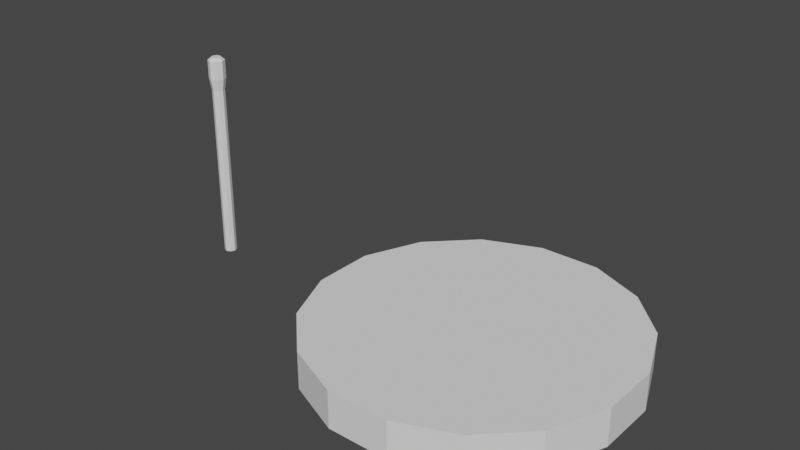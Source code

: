 # Source: tambour.blend  (saved by Blender 3.5.10; exported with 4.5.12 LTS)
import bpy
from mathutils import Matrix  # noqa: F401  (used for matrix-valued properties, if any)

bpy.ops.wm.read_factory_settings(use_empty=True)
scene = bpy.context.scene
scene.name = 'Scene'

# ---- collections
col_collection = bpy.data.collections.new('Collection'); scene.collection.children.link(col_collection)

# ---- world
world_world = bpy.data.worlds.new('World'); scene.world = world_world
world_world.use_nodes = True; world_world.node_tree.nodes.clear()
_N = world_world.node_tree.nodes; _L = world_world.node_tree.links
n0 = _N.new('ShaderNodeOutputWorld'); n0.name = 'World Output'; n0.location = (300, 300)
n1 = _N.new('ShaderNodeBackground'); n1.name = 'Background'; n1.location = (10, 300)
n1.inputs[0].default_value = (0.05088, 0.05088, 0.05088, 1.0)
_L.new(n1.outputs[0], n0.inputs[0])
n0.is_active_output = True
world_world.color = (0.05088, 0.05088, 0.05088)
world_world.use_sun_shadow = False
world_world.sun_shadow_jitter_overblur = 0.0

# ---- meshes
me_cylinder = bpy.data.meshes.new('Cylinder')
me_cylinder.from_pydata([(-0.02439, 0.1226, -0.0025), (-0.02439, 0.1226, 0.0275), (0.02439, 0.1226, -0.0025), (0.02439, 0.1226, 0.0275), (0.06945, 0.1039, -0.0025), (0.06945, 0.1039, 0.0275), (0.1039, 0.06945, -0.0025), (0.1039, 0.06945, 0.0275), (0.1226, 0.02439, -0.0025), (0.1226, 0.02439, 0.0275), (0.1226, -0.02439, -0.0025), (0.1226, -0.02439, 0.0275), (0.1039, -0.06945, -0.0025), (0.1039, -0.06945, 0.0275), (0.06945, -0.1039, -0.0025), (0.06945, -0.1039, 0.0275), (0.02439, -0.1226, -0.0025), (0.02439, -0.1226, 0.0275), (-0.02439, -0.1226, -0.0025), (-0.02439, -0.1226, 0.0275), (-0.06945, -0.1039, -0.0025), (-0.06945, -0.1039, 0.0275), (-0.1039, -0.06945, -0.0025), (-0.1039, -0.06945, 0.0275), (-0.1226, -0.02439, -0.0025), (-0.1226, -0.02439, 0.0275), (-0.1226, 0.02439, -0.0025), (-0.1226, 0.02439, 0.0275), (-0.1039, 0.06945, -0.0025), (-0.1039, 0.06945, 0.0275), (-0.06945, 0.1039, -0.0025), (-0.06945, 0.1039, 0.0275), (-0.02439, 0.1226, -0.0025), (0.02439, 0.1226, -0.0025), (0.06945, 0.1039, -0.0025), (0.1039, 0.06945, -0.0025), (0.1226, 0.02439, -0.0025), (0.1226, -0.02439, -0.0025), (0.1039, -0.06945, -0.0025), (0.06945, -0.1039, -0.0025), (0.02439, -0.1226, -0.0025), (-0.02439, -0.1226, -0.0025), (-0.06945, -0.1039, -0.0025), (-0.1039, -0.06945, -0.0025), (-0.1226, -0.02439, -0.0025), (-0.1226, 0.02439, -0.0025), (-0.1039, 0.06945, -0.0025), (-0.06945, 0.1039, -0.0025), (-0.02317, 0.1165, -0.0025), (0.02317, 0.1165, -0.0025), (0.06597, 0.09874, -0.0025), (0.09874, 0.06597, -0.0025), (0.1165, 0.02317, -0.0025), (0.1165, -0.02317, -0.0025), (0.09874, -0.06597, -0.0025), (0.06597, -0.09874, -0.0025), (0.02317, -0.1165, -0.0025), (-0.02317, -0.1165, -0.0025), (-0.06597, -0.09874, -0.0025), (-0.09874, -0.06597, -0.0025), (-0.1165, -0.02317, -0.0025), (-0.1165, 0.02317, -0.0025), (-0.09874, 0.06597, -0.0025), (-0.06597, 0.09874, -0.0025), (-0.02317, 0.1165, 0.02566), (0.02317, 0.1165, 0.02566), (0.06597, 0.09874, 0.02566), (0.09874, 0.06597, 0.02566), (0.1165, 0.02317, 0.02566), (0.1165, -0.02317, 0.02566), (0.09874, -0.06597, 0.02566), (0.06597, -0.09874, 0.02566), (0.02317, -0.1165, 0.02566), (-0.02317, -0.1165, 0.02566), (-0.06597, -0.09874, 0.02566), (-0.09874, -0.06597, 0.02566), (-0.1165, -0.02317, 0.02566), (-0.1165, 0.02317, 0.02566), (-0.09874, 0.06597, 0.02566), (-0.06597, 0.09874, 0.02566), (-0.06597, -0.09874, 0.006582), (-0.02317, -0.1165, 0.006582), (0.09874, 0.06597, 0.006582), (0.06597, 0.09874, 0.006582), (-0.09874, -0.06597, 0.006582), (0.1165, 0.02317, 0.006582), (-0.1165, -0.02317, 0.006582), (0.1165, -0.02317, 0.006582), (-0.1165, 0.02317, 0.006582), (0.09874, -0.06597, 0.006582), (-0.09874, 0.06597, 0.006582), (0.06597, -0.09874, 0.006582), (-0.06597, 0.09874, 0.006582), (0.02317, -0.1165, 0.006582), (0.02317, 0.1165, 0.006582), (-0.02317, 0.1165, 0.006582)], [], [(0, 1, 3, 2), (2, 3, 5, 4), (4, 5, 7, 6), (6, 7, 9, 8), (8, 9, 11, 10), (10, 11, 13, 12), (12, 13, 15, 14), (14, 15, 17, 16), (16, 17, 19, 18), (18, 19, 21, 20), (20, 21, 23, 22), (22, 23, 25, 24), (24, 25, 27, 26), (26, 27, 29, 28), (3, 1, 31, 29, 27, 25, 23, 21, 19, 17, 15, 13, 11, 9, 7, 5), (28, 29, 31, 30), (30, 31, 1, 0), (16, 18, 41, 40), (42, 43, 59, 58), (26, 28, 46, 45), (2, 4, 34, 33), (12, 14, 39, 38), (22, 24, 44, 43), (8, 10, 37, 36), (18, 20, 42, 41), (28, 30, 47, 46), (4, 6, 35, 34), (14, 16, 40, 39), (0, 2, 33, 32), (24, 26, 45, 44), (10, 12, 38, 37), (20, 22, 43, 42), (30, 0, 32, 47), (6, 8, 36, 35), (81, 80, 74, 73), (35, 36, 52, 51), (43, 44, 60, 59), (36, 37, 53, 52), (44, 45, 61, 60), (37, 38, 54, 53), (45, 46, 62, 61), (38, 39, 55, 54), (46, 47, 63, 62), (39, 40, 56, 55), (32, 33, 49, 48), (47, 32, 48, 63), (40, 41, 57, 56), (33, 34, 50, 49), (41, 42, 58, 57), (34, 35, 51, 50), (64, 65, 66, 67, 68, 69, 70, 71, 72, 73, 74, 75, 76, 77, 78, 79), (83, 82, 67, 66), (80, 84, 75, 74), (82, 85, 68, 67), (84, 86, 76, 75), (85, 87, 69, 68), (86, 88, 77, 76), (87, 89, 70, 69), (88, 90, 78, 77), (89, 91, 71, 70), (90, 92, 79, 78), (91, 93, 72, 71), (95, 94, 65, 64), (92, 95, 64, 79), (93, 81, 73, 72), (94, 83, 66, 65), (49, 50, 83, 94), (93, 56, 49, 94), (63, 48, 95, 92), (81, 93, 94, 95), (55, 56, 93, 91), (62, 63, 92, 90), (54, 55, 91, 89), (61, 62, 90, 88), (53, 54, 89, 87), (60, 61, 88, 86), (52, 53, 87, 85), (59, 60, 86, 84), (51, 52, 85, 82), (58, 59, 84, 80), (50, 51, 82, 83), (57, 58, 80, 81), (57, 81, 95, 48), (48, 49, 56, 57)])
_uv = me_cylinder.uv_layers.new(name='UVMap')
_uv.uv.foreach_set('vector', [1.0, 0.5, 1.0, 1.0, 0.9375, 1.0, 0.9375, 0.5, 0.9375, 0.5, 0.9375, 1.0, 0.875, 1.0, 0.875, 0.5, 0.875, 0.5, 0.875, 1.0, 0.8125, 1.0, 0.8125, 0.5, 0.8125, 0.5, 0.8125, 1.0, 0.75, 1.0, 0.75, 0.5, 0.75, 0.5, 0.75, 1.0, 0.6875, 1.0, 0.6875, 0.5, 0.6875, 0.5, 0.6875, 1.0, 0.625, 1.0, 0.625, 0.5, 0.625, 0.5, 0.625, 1.0, 0.5625, 1.0, 0.5625, 0.5, 0.5625, 0.5, 0.5625, 1.0, 0.5, 1.0, 0.5, 0.5, 0.5, 0.5, 0.5, 1.0, 0.4375, 1.0, 0.4375, 0.5, 0.4375, 0.5, 0.4375, 1.0, 0.375, 1.0, 0.375, 0.5, 0.375, 0.5, 0.375, 1.0, 0.3125, 1.0, 0.3125, 0.5, 0.3125, 0.5, 0.3125, 1.0, 0.25, 1.0, 0.25, 0.5, 0.25, 0.5, 0.25, 1.0, 0.1875, 1.0, 0.1875, 0.5, 0.1875, 0.5, 0.1875, 1.0, 0.125, 1.0, 0.125, 0.5, 0.3418, 0.4717, 0.25, 0.49, 0.1582, 0.4717, 0.08029, 0.4197, 0.02827, 0.3418, 0.01, 0.25, 0.02827, 0.1582, 0.08029, 0.08029, 0.1582, 0.02827, 0.25, 0.01, 0.3418, 0.02827, 0.4197, 0.08029, 0.4717, 0.1582, 0.49, 0.25, 0.4717, 0.3418, 0.4197, 0.4197, 0.125, 0.5, 0.125, 1.0, 0.0625, 1.0, 0.0625, 0.5, 0.0625, 0.5, 0.0625, 1.0, 0.0, 1.0, 0.0, 0.5, 0.5, 0.5, 0.4375, 0.5, 0.4375, 0.5, 0.5, 0.5, 0.375, 0.5, 0.3125, 0.5, 0.3125, 0.5, 0.375, 0.5, 0.1875, 0.5, 0.125, 0.5, 0.125, 0.5, 0.1875, 0.5, 0.9375, 0.5, 0.875, 0.5, 0.875, 0.5, 0.9375, 0.5, 0.625, 0.5, 0.5625, 0.5, 0.5625, 0.5, 0.625, 0.5, 0.3125, 0.5, 0.25, 0.5, 0.25, 0.5, 0.3125, 0.5, 0.75, 0.5, 0.6875, 0.5, 0.6875, 0.5, 0.75, 0.5, 0.4375, 0.5, 0.375, 0.5, 0.375, 0.5, 0.4375, 0.5, 0.125, 0.5, 0.0625, 0.5, 0.0625, 0.5, 0.125, 0.5, 0.875, 0.5, 0.8125, 0.5, 0.8125, 0.5, 0.875, 0.5, 0.5625, 0.5, 0.5, 0.5, 0.5, 0.5, 0.5625, 0.5, 1.0, 0.5, 0.9375, 0.5, 0.9375, 0.5, 1.0, 0.5, 0.25, 0.5, 0.1875, 0.5, 0.1875, 0.5, 0.25, 0.5, 0.6875, 0.5, 0.625, 0.5, 0.625, 0.5, 0.6875, 0.5, 0.375, 0.5, 0.3125, 0.5, 0.3125, 0.5, 0.375, 0.5, 0.0625, 0.5, 0.0, 0.5, 0.0, 0.5, 0.0625, 0.5, 0.8125, 0.5, 0.75, 0.5, 0.75, 0.5, 0.8125, 0.5, 0.4375, 0.5, 0.375, 0.5, 0.375, 0.5, 0.4375, 0.5, 0.8125, 0.5, 0.75, 0.5, 0.75, 0.5, 0.8125, 0.5, 0.3125, 0.5, 0.25, 0.5, 0.25, 0.5, 0.3125, 0.5, 0.75, 0.5, 0.6875, 0.5, 0.6875, 0.5, 0.75, 0.5, 0.25, 0.5, 0.1875, 0.5, 0.1875, 0.5, 0.25, 0.5, 0.6875, 0.5, 0.625, 0.5, 0.625, 0.5, 0.6875, 0.5, 0.1875, 0.5, 0.125, 0.5, 0.125, 0.5, 0.1875, 0.5, 0.625, 0.5, 0.5625, 0.5, 0.5625, 0.5, 0.625, 0.5, 0.125, 0.5, 0.0625, 0.5, 0.0625, 0.5, 0.125, 0.5, 0.5625, 0.5, 0.5, 0.5, 0.5, 0.5, 0.5625, 0.5, 1.0, 0.5, 0.9375, 0.5, 0.9375, 0.5, 1.0, 0.5, 0.0625, 0.5, 0.0, 0.5, 0.0, 0.5, 0.0625, 0.5, 0.5, 0.5, 0.4375, 0.5, 0.4375, 0.5, 0.5, 0.5, 0.9375, 0.5, 0.875, 0.5, 0.875, 0.5, 0.9375, 0.5, 0.4375, 0.5, 0.375, 0.5, 0.375, 0.5, 0.4375, 0.5, 0.875, 0.5, 0.8125, 0.5, 0.8125, 0.5, 0.875, 0.5, 0.75, 0.49, 0.8418, 0.4717, 0.9197, 0.4197, 0.9717, 0.3418, 0.99, 0.25, 0.9717, 0.1582, 0.9197, 0.08029, 0.8418, 0.02827, 0.75, 0.01, 0.6582, 0.02827, 0.5803, 0.08029, 0.5283, 0.1582, 0.51, 0.25, 0.5283, 0.3418, 0.5803, 0.4197, 0.6582, 0.4717, 0.875, 0.5, 0.8125, 0.5, 0.8125, 0.5, 0.875, 0.5, 0.375, 0.5, 0.3125, 0.5, 0.3125, 0.5, 0.375, 0.5, 0.8125, 0.5, 0.75, 0.5, 0.75, 0.5, 0.8125, 0.5, 0.3125, 0.5, 0.25, 0.5, 0.25, 0.5, 0.3125, 0.5, 0.75, 0.5, 0.6875, 0.5, 0.6875, 0.5, 0.75, 0.5, 0.25, 0.5, 0.1875, 0.5, 0.1875, 0.5, 0.25, 0.5, 0.6875, 0.5, 0.625, 0.5, 0.625, 0.5, 0.6875, 0.5, 0.1875, 0.5, 0.125, 0.5, 0.125, 0.5, 0.1875, 0.5, 0.625, 0.5, 0.5625, 0.5, 0.5625, 0.5, 0.625, 0.5, 0.125, 0.5, 0.0625, 0.5, 0.0625, 0.5, 0.125, 0.5, 0.5625, 0.5, 0.5, 0.5, 0.5, 0.5, 0.5625, 0.5, 1.0, 0.5, 0.9375, 0.5, 0.9375, 0.5, 1.0, 0.5, 0.0625, 0.5, 0.0, 0.5, 0.0, 0.5, 0.0625, 0.5, 0.5, 0.5, 0.4375, 0.5, 0.4375, 0.5, 0.5, 0.5, 0.9375, 0.5, 0.875, 0.5, 0.875, 0.5, 0.9375, 0.5, 0.9375, 0.5, 0.875, 0.5, 0.875, 0.5, 0.9375, 0.5, 0.5, 0.5, 0.5, 0.5, 0.9375, 0.5, 0.9375, 0.5, 0.0625, 0.5, 0.0, 0.5, 0.0, 0.5, 0.0625, 0.5, 0.4375, 0.5, 0.5, 0.5, 0.9375, 0.5, 1.0, 0.5, 0.5625, 0.5, 0.5, 0.5, 0.5, 0.5, 0.5625, 0.5, 0.125, 0.5, 0.0625, 0.5, 0.0625, 0.5, 0.125, 0.5, 0.625, 0.5, 0.5625, 0.5, 0.5625, 0.5, 0.625, 0.5, 0.1875, 0.5, 0.125, 0.5, 0.125, 0.5, 0.1875, 0.5, 0.6875, 0.5, 0.625, 0.5, 0.625, 0.5, 0.6875, 0.5, 0.25, 0.5, 0.1875, 0.5, 0.1875, 0.5, 0.25, 0.5, 0.75, 0.5, 0.6875, 0.5, 0.6875, 0.5, 0.75, 0.5, 0.3125, 0.5, 0.25, 0.5, 0.25, 0.5, 0.3125, 0.5, 0.8125, 0.5, 0.75, 0.5, 0.75, 0.5, 0.8125, 0.5, 0.375, 0.5, 0.3125, 0.5, 0.3125, 0.5, 0.375, 0.5, 0.875, 0.5, 0.8125, 0.5, 0.8125, 0.5, 0.875, 0.5, 0.4375, 0.5, 0.375, 0.5, 0.375, 0.5, 0.4375, 0.5, 0.4375, 0.5, 0.4375, 0.5, 0.0, 0.5, 0.0, 0.5, 1.0, 0.5, 0.9375, 0.5, 0.5, 0.5, 0.4375, 0.5])
me_cylinder.update()
me_cylinder_001 = bpy.data.meshes.new('Cylinder.001')
me_cylinder_001.from_pydata([(-5.96e-08, 0.005, 0.0), (-5.96e-08, 0.005, 0.1401), (0.003535, 0.003536, 0.0), (0.003535, 0.003536, 0.1401), (0.005, 0.0, 0.0), (0.005, 0.0, 0.1401), (0.003535, -0.003536, 0.0), (0.003535, -0.003536, 0.1401), (-5.96e-08, -0.005, 0.0), (-5.96e-08, -0.005, 0.1401), (-0.003536, -0.003536, 0.0), (-0.003536, -0.003536, 0.1401), (-0.005, 0.0, 0.0), (-0.005, 0.0, 0.1401), (-0.003536, 0.003536, 0.0), (-0.003536, 0.003536, 0.1401), (0.004698, 0.004698, 0.1495), (-4.001e-08, 0.006644, 0.1495), (0.006644, -1.913e-11, 0.1495), (0.004698, -0.004698, 0.1495), (-4.001e-08, -0.006644, 0.1495), (-0.004698, -0.004698, 0.1495), (-0.006644, -1.913e-11, 0.1495), (-0.004698, 0.004698, 0.1495), (0.004698, 0.004698, 0.1641), (-4.682e-08, 0.006644, 0.1641), (0.006644, -1.913e-11, 0.1641), (0.004698, -0.004698, 0.1641), (-4.682e-08, -0.006644, 0.1641), (-0.004698, -0.004698, 0.1641), (-0.006644, -1.913e-11, 0.1641), (-0.004698, 0.004698, 0.1641), (0.002682, 0.002682, 0.1665), (-5.231e-08, 0.003793, 0.1665), (0.003793, -1.092e-11, 0.1665), (0.002682, -0.002682, 0.1665), (-5.231e-08, -0.003793, 0.1665), (-0.002682, -0.002682, 0.1665), (-0.003793, -1.092e-11, 0.1665), (-0.002682, 0.002682, 0.1665)], [], [(0, 1, 3, 2), (2, 3, 5, 4), (4, 5, 7, 6), (6, 7, 9, 8), (8, 9, 11, 10), (10, 11, 13, 12), (5, 3, 16, 18), (12, 13, 15, 14), (14, 15, 1, 0), (0, 2, 4, 6, 8, 10, 12, 14), (20, 19, 27, 28), (11, 9, 20, 21), (1, 15, 23, 17), (3, 1, 17, 16), (7, 5, 18, 19), (13, 11, 21, 22), (9, 7, 19, 20), (15, 13, 22, 23), (25, 31, 39, 33), (18, 16, 24, 26), (23, 22, 30, 31), (21, 20, 28, 29), (19, 18, 26, 27), (16, 17, 25, 24), (17, 23, 31, 25), (22, 21, 29, 30), (32, 33, 39, 38, 37, 36, 35, 34), (30, 29, 37, 38), (28, 27, 35, 36), (26, 24, 32, 34), (31, 30, 38, 39), (29, 28, 36, 37), (27, 26, 34, 35), (24, 25, 33, 32)])
_uv = me_cylinder_001.uv_layers.new(name='UVMap')
_uv.uv.foreach_set('vector', [1.0, 0.5, 1.0, 1.0, 0.875, 1.0, 0.875, 0.5, 0.875, 0.5, 0.875, 1.0, 0.75, 1.0, 0.75, 0.5, 0.75, 0.5, 0.75, 1.0, 0.625, 1.0, 0.625, 0.5, 0.625, 0.5, 0.625, 1.0, 0.5, 1.0, 0.5, 0.5, 0.5, 0.5, 0.5, 1.0, 0.375, 1.0, 0.375, 0.5, 0.375, 0.5, 0.375, 1.0, 0.25, 1.0, 0.25, 0.5, 0.75, 1.0, 0.875, 1.0, 0.875, 1.0, 0.75, 1.0, 0.25, 0.5, 0.25, 1.0, 0.125, 1.0, 0.125, 0.5, 0.125, 0.5, 0.125, 1.0, 0.0, 1.0, 0.0, 0.5, 0.75, 0.49, 0.9197, 0.4197, 0.99, 0.25, 0.9197, 0.08029, 0.75, 0.01, 0.5803, 0.08029, 0.51, 0.25, 0.5803, 0.4197, 0.5, 1.0, 0.625, 1.0, 0.625, 1.0, 0.5, 1.0, 0.375, 1.0, 0.5, 1.0, 0.5, 1.0, 0.375, 1.0, 0.0, 1.0, 0.125, 1.0, 0.125, 1.0, 0.0, 1.0, 0.875, 1.0, 1.0, 1.0, 1.0, 1.0, 0.875, 1.0, 0.625, 1.0, 0.75, 1.0, 0.75, 1.0, 0.625, 1.0, 0.25, 1.0, 0.375, 1.0, 0.375, 1.0, 0.25, 1.0, 0.5, 1.0, 0.625, 1.0, 0.625, 1.0, 0.5, 1.0, 0.125, 1.0, 0.25, 1.0, 0.25, 1.0, 0.125, 1.0, 0.0, 1.0, 0.125, 1.0, 0.125, 1.0, 0.0, 1.0, 0.75, 1.0, 0.875, 1.0, 0.875, 1.0, 0.75, 1.0, 0.125, 1.0, 0.25, 1.0, 0.25, 1.0, 0.125, 1.0, 0.375, 1.0, 0.5, 1.0, 0.5, 1.0, 0.375, 1.0, 0.625, 1.0, 0.75, 1.0, 0.75, 1.0, 0.625, 1.0, 0.875, 1.0, 1.0, 1.0, 1.0, 1.0, 0.875, 1.0, 0.0, 1.0, 0.125, 1.0, 0.125, 1.0, 0.0, 1.0, 0.25, 1.0, 0.375, 1.0, 0.375, 1.0, 0.25, 1.0, 0.4197, 0.4197, 0.25, 0.49, 0.08029, 0.4197, 0.01, 0.25, 0.08029, 0.08029, 0.25, 0.01, 0.4197, 0.08029, 0.49, 0.25, 0.25, 1.0, 0.375, 1.0, 0.375, 1.0, 0.25, 1.0, 0.5, 1.0, 0.625, 1.0, 0.625, 1.0, 0.5, 1.0, 0.75, 1.0, 0.875, 1.0, 0.875, 1.0, 0.75, 1.0, 0.125, 1.0, 0.25, 1.0, 0.25, 1.0, 0.125, 1.0, 0.375, 1.0, 0.5, 1.0, 0.5, 1.0, 0.375, 1.0, 0.625, 1.0, 0.75, 1.0, 0.75, 1.0, 0.625, 1.0, 0.875, 1.0, 1.0, 1.0, 1.0, 1.0, 0.875, 1.0])
me_cylinder_001.update()

# ---- objects
ob_drum = bpy.data.objects.new('Drum', me_cylinder)
ob_baguette = bpy.data.objects.new('Baguette', me_cylinder_001)

# ---- transforms, parenting, visibility, modifiers, constraints
ob_drum.location = (0.0, 0.0, 0.0)
ob_baguette.location = (-0.25, 0.0, 0.0)

# ---- collection membership
col_collection.objects.link(ob_drum)
col_collection.objects.link(ob_baguette)

# ---- scene / render settings (as saved in the file)
scene.frame_start = 1; scene.frame_end = 250; scene.frame_set(28)
scene.render.engine = 'BLENDER_EEVEE_NEXT'
scene.cycles.sampling_pattern = 'TABULATED_SOBOL'
scene.view_settings.view_transform = 'Filmic'
bpy.context.view_layer.update()

# ---- added for rendering (the .blend has no active camera and no usable light): camera, sun
cam_auto = bpy.data.cameras.new('AutoCamera')
cam_auto.lens = 50.0
cam_auto.sensor_width = 36.0
cam_auto.clip_end = 1000.0
ob_auto_camera = bpy.data.objects.new('AutoCamera', cam_auto)
scene.collection.objects.link(ob_auto_camera)
ob_auto_camera.location = (0.37911, -0.535359, 0.438904)
ob_auto_camera.rotation_euler = (1.09748, -7.21219e-08, 0.694738)
scene.camera = ob_auto_camera
light_auto_sun = bpy.data.lights.new('AutoSun', 'SUN')
light_auto_sun.energy = 3.0
light_auto_sun.angle = 0.0523599
ob_auto_sun = bpy.data.objects.new('AutoSun', light_auto_sun)
scene.collection.objects.link(ob_auto_sun)
ob_auto_sun.rotation_euler = (0.872665, 0.174533, 0.523599)
bpy.context.view_layer.update()
